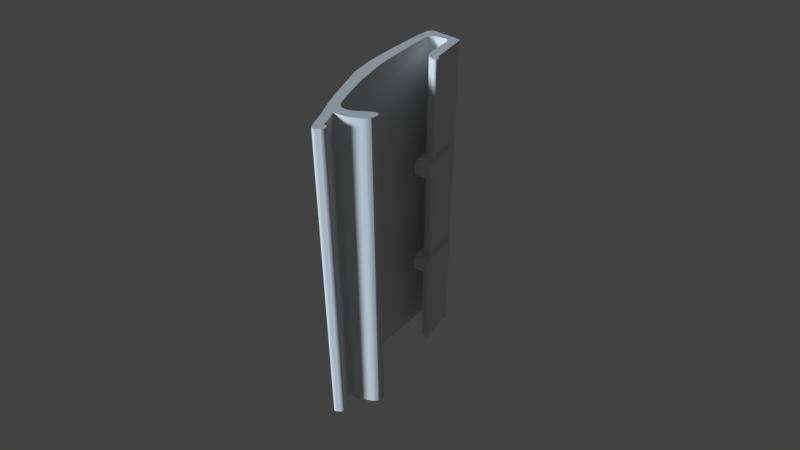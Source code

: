 # Source: pieza_cierre_trasporting.blend  (saved by Blender 2.79.6; exported with 4.5.12 LTS)
import bpy
from mathutils import Matrix  # noqa: F401  (used for matrix-valued properties, if any)

bpy.ops.wm.read_factory_settings(use_empty=True)
scene = bpy.context.scene
scene.name = 'Scene'

# ---- collections
col_collection_1 = bpy.data.collections.new('Collection 1'); scene.collection.children.link(col_collection_1)

# ---- world
world_world = bpy.data.worlds.new('World'); scene.world = world_world
world_world.use_nodes = True; world_world.node_tree.nodes.clear()
_N = world_world.node_tree.nodes; _L = world_world.node_tree.links
n0 = _N.new('ShaderNodeOutputWorld'); n0.name = 'World Output'; n0.location = (300, 300)
n1 = _N.new('ShaderNodeBackground'); n1.name = 'Background'; n1.location = (10, 300)
n1.inputs[0].default_value = (0.00637, 0.00637, 0.00637, 1.0)
n1.inputs[1].default_value = 8.5
_L.new(n1.outputs[0], n0.inputs[0])
n0.is_active_output = True
world_world.color = (0.05088, 0.05088, 0.05088)
world_world.use_sun_shadow = False
world_world.sun_shadow_jitter_overblur = 0.0
world_world.light_settings.distance = 0.8

# ---- cameras
cam_camera = bpy.data.cameras.new('Camera')
cam_camera.clip_end = 1464.0
cam_camera.lens = 35.0
cam_camera.sensor_width = 32.0
cam_camera.sensor_height = 18.0
cam_camera.ortho_scale = 7.314
cam_camera.dof.focus_distance = 0.0

# ---- lights
light_lamp = bpy.data.lights.new('Lamp', 'SUN')
light_lamp.color = (0.6938, 0.8564, 1.0)
light_lamp.transmission_factor = 0.0
light_lamp.cutoff_distance = 30.0
light_lamp.angle = 0.1993
light_lamp.energy = 3.4
light_lamp.shadow_buffer_clip_start = 1.001
light_lamp.shadow_soft_size = 0.1
light_lamp.shadow_cascade_max_distance = 1000.0

# ---- meshes
me_plane_001 = bpy.data.meshes.new('Plane.001')
me_plane_001.from_pydata([(-1000.0, -1000.0, 0.0), (1000.0, -1000.0, 0.0), (-1000.0, 1000.0, 0.0), (1000.0, 1000.0, 0.0), (-1000.0, 1000.0, 3.0), (-1000.0, -1000.0, 3.0), (1000.0, -1000.0, 3.0), (1000.0, 1000.0, 3.0), (1.473e+04, -1000.0, -2.102e-06), (1.673e+04, -1000.0, -2.1e-06), (1.473e+04, 1000.0, -2.102e-06), (1.673e+04, 1000.0, -2.1e-06), (1.473e+04, 1000.0, 3.0), (1.473e+04, -1000.0, 3.0), (1.673e+04, -1000.0, 3.0), (1.673e+04, 1000.0, 3.0)], [], [(0, 2, 3, 1), (5, 6, 7, 4), (3, 2, 4, 7), (0, 1, 6, 5), (1, 3, 7, 6), (2, 0, 5, 4), (8, 10, 11, 9), (13, 14, 15, 12), (9, 11, 15, 14), (10, 8, 13, 12), (11, 10, 12, 15), (8, 9, 14, 13)])
me_plane_001.use_remesh_preserve_volume = False
me_plane_001.use_remesh_preserve_attributes = False
me_plane_001.use_mirror_vertex_groups = False
me_plane_001.update()
me_cupath879 = bpy.data.meshes.new('CUpath879')
me_cupath879.from_pydata([(-0.01341, 0.02794, 0.0), (-0.01179, 0.02838, 0.0), (-0.0104, 0.02888, 0.0), (-0.009179, 0.02943, 0.0), (-0.008087, 0.03001, 0.0), (-0.006062, 0.03121, 0.0), (-0.005023, 0.03181, 0.0), (-0.003896, 0.03238, 0.0), (-0.002895, 0.03288, 0.0), (-0.001931, 0.03329, 0.0), (-0.0009926, 0.0336, 0.0), (-6.852e-05, 0.03385, 0.0), (0.0008521, 0.03402, 0.0), (0.00178, 0.03413, 0.0), (0.002727, 0.03419, 0.0), (0.003703, 0.03421, 0.0), (0.004451, 0.034, 0.0), (0.005018, 0.03373, 0.0), (0.005498, 0.03336, 0.0), (0.005985, 0.03288, 0.0), (0.006487, 0.03233, 0.0), (0.006964, 0.03166, 0.0), (0.007179, 0.03126, 0.0), (0.007373, 0.03079, 0.0), (0.00754, 0.03024, 0.0), (0.007674, 0.02961, 0.0), (0.008729, 0.02368, 0.0), (0.009653, 0.01782, 0.0), (0.01043, 0.01201, 0.0), (0.01106, 0.006245, 0.0), (0.01108, 0.003297, 0.0), (0.01116, 0.0003124, 0.0), (0.01135, -0.005714, 0.0), (0.0114, -0.008731, 0.0), (0.0114, -0.01173, 0.0), (0.01131, -0.01471, 0.0), (0.0111, -0.01765, 0.0), (0.007848, -0.04029, 0.0), (0.00688, -0.04667, 0.0), (0.006346, -0.04961, 0.0), (0.006043, -0.0509, 0.0), (0.005708, -0.05203, 0.0), (0.005052, -0.05281, 0.0), (0.004325, -0.05355, 0.0), (0.003906, -0.0539, 0.0), (0.003434, -0.05423, 0.0), (0.002898, -0.05455, 0.0), (0.002287, -0.05485, 0.0), (-0.00305, -0.05538, 0.0), (-0.003713, -0.05542, 0.0), (-0.004278, -0.05538, 0.0), (-0.004759, -0.05529, 0.0), (-0.005172, -0.05514, 0.0), (-0.005532, -0.05494, 0.0), (-0.005854, -0.05469, 0.0), (-0.006446, -0.0541, 0.0), (-0.006401, -0.053, 0.0), (-0.006308, -0.05187, 0.0), (-0.006052, -0.04964, 0.0), (-0.005811, -0.0476, 0.0), (-0.00574, -0.04671, 0.0), (-0.005724, -0.04593, 0.0), (-0.005439, -0.04386, 0.0), (-0.00529, -0.04237, 0.0), (-0.005165, -0.03973, 0.0), (-0.00517, -0.03803, 0.0), (-0.005272, -0.03684, 0.0), (-0.005425, -0.03594, 0.0), (-0.005588, -0.03508, 0.0), (-0.005949, -0.03453, 0.0), (-0.006294, -0.03409, 0.0), (-0.006628, -0.03374, 0.0), (-0.006957, -0.03347, 0.0), (-0.00762, -0.03307, 0.0), (-0.008325, -0.03278, 0.0), (-0.009378, -0.03255, 0.0), (-0.01005, -0.03245, 0.0), (-0.01109, -0.03233, 0.0), (-0.01144, -0.03247, 0.0), (-0.01171, -0.03265, 0.0), (-0.0119, -0.03285, 0.0), (-0.01203, -0.03307, 0.0), (-0.0122, -0.03354, 0.0), (-0.01236, -0.03402, 0.0), (-0.01234, -0.03436, 0.0), (-0.01236, -0.03467, 0.0), (-0.01228, -0.03507, 0.0), (-0.01196, -0.03566, 0.0), (-0.01154, -0.03586, 0.0), (-0.01121, -0.03612, 0.0), (-0.01109, -0.03627, 0.0), (-0.01101, -0.03645, 0.0), (-0.01097, -0.03665, 0.0), (-0.01098, -0.03688, 0.0), (-0.01104, -0.03968, 0.0), (-0.0112, -0.04242, 0.0), (-0.01137, -0.04511, 0.0), (-0.01149, -0.0478, 0.0), (-0.0116, -0.05041, 0.0), (-0.01175, -0.05293, 0.0), (-0.01189, -0.0553, 0.0), (-0.01193, -0.05749, 0.0), (-0.01192, -0.05799, 0.0), (-0.01186, -0.05822, 0.0), (-0.01177, -0.05845, 0.0), (-0.01164, -0.05866, 0.0), (-0.01145, -0.05885, 0.0), (-0.0112, -0.05903, 0.0), (-0.01088, -0.05918, 0.0), (0.003295, -0.05982, 0.0), (0.004772, -0.05979, 0.0), (0.005578, -0.05972, 0.0), (0.006468, -0.05961, 0.0), (0.007065, -0.05932, 0.0), (0.007481, -0.05907, 0.0), (0.007965, -0.05861, 0.0), (0.00877, -0.05772, 0.0), (0.009071, -0.05722, 0.0), (0.009355, -0.05666, 0.0), (0.009877, -0.05537, 0.0), (0.01035, -0.0539, 0.0), (0.01079, -0.0523, 0.0), (0.0116, -0.04889, 0.0), (0.01244, -0.04554, 0.0), (0.01514, -0.03212, 0.0), (0.01671, -0.02341, 0.0), (0.0175, -0.01879, 0.0), (0.01831, -0.01372, 0.0), (0.01849, -0.01194, 0.0), (0.0186, -0.01046, 0.0), (0.01869, -0.008121, 0.0), (0.01873, -0.00614, 0.0), (0.01888, -0.003949, 0.0), (0.01898, 7.674e-05, 0.0), (0.01896, 0.001523, 0.0), (0.0189, 0.002693, 0.0), (0.0188, 0.003665, 0.0), (0.01866, 0.004515, 0.0), (0.01831, 0.006158, 0.0), (0.01662, 0.01567, 0.0), (0.01472, 0.02688, 0.0), (0.01281, 0.03513, 0.0), (0.01006, 0.04443, 0.0), (0.008403, 0.05278, 0.0), (0.008188, 0.05364, 0.0), (0.00789, 0.05454, 0.0), (0.007576, 0.05544, 0.0), (0.007314, 0.05627, 0.0), (0.007023, 0.05675, 0.0), (0.006823, 0.05695, 0.0), (0.006569, 0.05711, 0.0), (0.00625, 0.0572, 0.0), (0.005853, 0.05721, 0.0), (0.005365, 0.05712, 0.0), (0.004775, 0.05691, 0.0), (0.003522, 0.05619, 0.0), (0.002163, 0.0554, 0.0), (0.00167, 0.05494, 0.0), (0.00128, 0.05447, 0.0), (0.0009797, 0.05393, 0.0), (0.0007569, 0.05331, 0.0), (0.0007569, 0.05226, 0.0), (0.0009508, 0.05187, 0.0), (0.001203, 0.05159, 0.0), (0.001496, 0.05137, 0.0), (0.001814, 0.0512, 0.0), (0.002064, 0.05112, 0.0), (0.002275, 0.05108, 0.0), (0.002636, 0.05105, 0.0), (0.002815, 0.05101, 0.0), (0.003012, 0.05091, 0.0), (0.003242, 0.05073, 0.0), (0.003518, 0.05045, 0.0), (0.003625, 0.05026, 0.0), (0.00367, 0.05006, 0.0), (0.003625, 0.04964, 0.0), (0.003355, 0.04877, 0.0), (0.004349, 0.0452, 0.0), (0.004809, 0.04352, 0.0), (0.005262, 0.04207, 0.0), (0.005432, 0.04147, 0.0), (0.005537, 0.04097, 0.0), (0.005555, 0.04059, 0.0), (0.005464, 0.04034, 0.0), (0.005317, 0.0402, 0.0), (0.005148, 0.04012, 0.0), (0.004749, 0.04005, 0.0), (0.004279, 0.04004, 0.0), (0.003749, 0.04, 0.0), (0.002531, 0.04004, 0.0), (0.001506, 0.03998, 0.0), (0.0004934, 0.03987, 0.0), (-0.0006863, 0.03969, 0.0), (-0.003137, 0.0391, 0.0), (-0.004298, 0.03874, 0.0), (-0.005588, 0.0383, 0.0), (-0.007387, 0.03764, 0.0), (-0.009695, 0.03667, 0.0), (-0.01074, 0.03618, 0.0), (-0.01165, 0.03568, 0.0), (-0.0121, 0.03535, 0.0), (-0.01258, 0.03495, 0.0), (-0.01312, 0.03444, 0.0), (-0.01372, 0.03379, 0.0), (-0.01409, 0.03295, 0.0), (-0.01432, 0.03237, 0.0), (-0.01454, 0.03157, 0.0), (-0.01489, 0.03005, 0.0), (-0.01499, 0.02952, 0.0), (-0.01498, 0.02921, 0.0), (-0.01491, 0.0289, 0.0), (-0.01474, 0.0286, 0.0), (-0.01445, 0.02833, 0.0), (-0.01402, 0.0281, 0.0), (-0.01341, 0.02794, 0.0), (-0.01341, 0.02794, 0.0), (-0.01341, 0.02794, 0.0317), (-0.01179, 0.02838, 0.0317), (-0.0104, 0.02888, 0.0317), (-0.009179, 0.02943, 0.0317), (-0.008087, 0.03001, 0.0317), (-0.006062, 0.03121, 0.0317), (-0.005023, 0.03181, 0.0317), (-0.003896, 0.03238, 0.0317), (-0.002895, 0.03288, 0.0317), (-0.001931, 0.03329, 0.0317), (-0.0009926, 0.0336, 0.0317), (-6.852e-05, 0.03385, 0.0317), (0.0008521, 0.03402, 0.0317), (0.00178, 0.03413, 0.0317), (0.002727, 0.03419, 0.0317), (0.003703, 0.03421, 0.0317), (0.004451, 0.034, 0.0317), (0.005018, 0.03373, 0.0317), (0.005498, 0.03336, 0.0317), (0.005985, 0.03288, 0.0317), (0.006487, 0.03233, 0.0317), (0.006964, 0.03166, 0.0317), (0.007179, 0.03126, 0.0317), (0.007373, 0.03079, 0.0317), (0.00754, 0.03024, 0.0317), (0.007674, 0.02961, 0.0317), (0.008729, 0.02368, 0.0317), (0.009653, 0.01782, 0.0317), (0.01043, 0.01201, 0.0317), (0.01106, 0.006245, 0.0317), (0.01108, 0.003297, 0.0317), (0.01116, 0.0003124, 0.0317), (0.01135, -0.005714, 0.0317), (0.0114, -0.008731, 0.0317), (0.0114, -0.01173, 0.0317), (0.01131, -0.01471, 0.0317), (0.0111, -0.01765, 0.0317), (0.007848, -0.04029, 0.0317), (0.00688, -0.04667, 0.0317), (0.006346, -0.04961, 0.0317), (0.006043, -0.0509, 0.0317), (0.005708, -0.05203, 0.0317), (0.005052, -0.05281, 0.0317), (0.004325, -0.05355, 0.0317), (0.003906, -0.0539, 0.0317), (0.003434, -0.05423, 0.0317), (0.002898, -0.05455, 0.0317), (0.002287, -0.05485, 0.0317), (-0.00305, -0.05538, 0.0317), (-0.003713, -0.05542, 0.0317), (-0.004278, -0.05538, 0.0317), (-0.004759, -0.05529, 0.0317), (-0.005172, -0.05514, 0.0317), (-0.005532, -0.05494, 0.0317), (-0.005854, -0.05469, 0.0317), (-0.006446, -0.0541, 0.0317), (-0.006401, -0.053, 0.0317), (-0.006308, -0.05187, 0.0317), (-0.006052, -0.04964, 0.0317), (-0.005811, -0.0476, 0.0317), (-0.00574, -0.04671, 0.0317), (-0.005724, -0.04593, 0.0317), (-0.005439, -0.04386, 0.0317), (-0.00529, -0.04237, 0.0317), (-0.005165, -0.03973, 0.0317), (-0.00517, -0.03803, 0.0317), (-0.005272, -0.03684, 0.0317), (-0.005425, -0.03594, 0.0317), (-0.005588, -0.03508, 0.0317), (-0.005949, -0.03453, 0.0317), (-0.006294, -0.03409, 0.0317), (-0.006628, -0.03374, 0.0317), (-0.006957, -0.03347, 0.0317), (-0.00762, -0.03307, 0.0317), (-0.008325, -0.03278, 0.0317), (-0.009378, -0.03255, 0.0317), (-0.01005, -0.03245, 0.0317), (-0.01109, -0.03233, 0.0317), (-0.01144, -0.03247, 0.0317), (-0.01171, -0.03265, 0.0317), (-0.0119, -0.03285, 0.0317), (-0.01203, -0.03307, 0.0317), (-0.0122, -0.03354, 0.0317), (-0.01236, -0.03402, 0.0317), (-0.01234, -0.03436, 0.0317), (-0.01236, -0.03467, 0.0317), (-0.01228, -0.03507, 0.0317), (-0.01196, -0.03566, 0.0317), (-0.01154, -0.03586, 0.0317), (-0.01121, -0.03612, 0.0317), (-0.01109, -0.03627, 0.0317), (-0.01101, -0.03645, 0.0317), (-0.01097, -0.03665, 0.0317), (-0.01098, -0.03688, 0.0317), (-0.01104, -0.03968, 0.0317), (-0.0112, -0.04242, 0.0317), (-0.01137, -0.04511, 0.0317), (-0.01149, -0.0478, 0.0317), (-0.0116, -0.05041, 0.0317), (-0.01175, -0.05293, 0.0317), (-0.01189, -0.0553, 0.0317), (-0.01193, -0.05749, 0.0317), (-0.01192, -0.05799, 0.0317), (-0.01186, -0.05822, 0.0317), (-0.01177, -0.05845, 0.0317), (-0.01164, -0.05866, 0.0317), (-0.01145, -0.05885, 0.0317), (-0.0112, -0.05903, 0.0317), (-0.01088, -0.05918, 0.0317), (0.003295, -0.05982, 0.0317), (0.004772, -0.05979, 0.0317), (0.005578, -0.05972, 0.0317), (0.006468, -0.05961, 0.0317), (0.007065, -0.05932, 0.0317), (0.007481, -0.05907, 0.0317), (0.007965, -0.05861, 0.0317), (0.00877, -0.05772, 0.0317), (0.009071, -0.05722, 0.0317), (0.009355, -0.05666, 0.0317), (0.009877, -0.05537, 0.0317), (0.01035, -0.0539, 0.0317), (0.01079, -0.0523, 0.0317), (0.0116, -0.04889, 0.0317), (0.01244, -0.04554, 0.0317), (0.01514, -0.03212, 0.0317), (0.01671, -0.02341, 0.0317), (0.0175, -0.01879, 0.0317), (0.01831, -0.01372, 0.0317), (0.01849, -0.01194, 0.0317), (0.0186, -0.01046, 0.0317), (0.01869, -0.008121, 0.0317), (0.01873, -0.00614, 0.0317), (0.01888, -0.003949, 0.0317), (0.01898, 7.674e-05, 0.0317), (0.01896, 0.001523, 0.0317), (0.0189, 0.002693, 0.0317), (0.0188, 0.003665, 0.0317), (0.01866, 0.004515, 0.0317), (0.01831, 0.006158, 0.0317), (0.01662, 0.01567, 0.0317), (0.01472, 0.02688, 0.0317), (0.01281, 0.03513, 0.0317), (0.01006, 0.04443, 0.0317), (0.008403, 0.05278, 0.0317), (0.008188, 0.05364, 0.0317), (0.00789, 0.05454, 0.0317), (0.007576, 0.05544, 0.0317), (0.007314, 0.05627, 0.0317), (0.007023, 0.05675, 0.0317), (0.006823, 0.05695, 0.0317), (0.006569, 0.05711, 0.0317), (0.00625, 0.0572, 0.0317), (0.005853, 0.05721, 0.0317), (0.005365, 0.05712, 0.0317), (0.004775, 0.05691, 0.0317), (0.003522, 0.05619, 0.0317), (0.002163, 0.0554, 0.0317), (0.00167, 0.05494, 0.0317), (0.00128, 0.05447, 0.0317), (0.0009797, 0.05393, 0.0317), (0.0007569, 0.05331, 0.0317), (0.0007569, 0.05226, 0.0317), (0.0009508, 0.05187, 0.0317), (0.001203, 0.05159, 0.0317), (0.001496, 0.05137, 0.0317), (0.001814, 0.0512, 0.0317), (0.002064, 0.05112, 0.0317), (0.002275, 0.05108, 0.0317), (0.002636, 0.05105, 0.0317), (0.002815, 0.05101, 0.0317), (0.003012, 0.05091, 0.0317), (0.003242, 0.05073, 0.0317), (0.003518, 0.05045, 0.0317), (0.003625, 0.05026, 0.0317), (0.00367, 0.05006, 0.0317), (0.003625, 0.04964, 0.0317), (0.003355, 0.04877, 0.0317), (0.004349, 0.0452, 0.0317), (0.004809, 0.04352, 0.0317), (0.005262, 0.04207, 0.0317), (0.005432, 0.04147, 0.0317), (0.005537, 0.04097, 0.0317), (0.005555, 0.04059, 0.0317), (0.005464, 0.04034, 0.0317), (0.005317, 0.0402, 0.0317), (0.005148, 0.04012, 0.0317), (0.004749, 0.04005, 0.0317), (0.004279, 0.04004, 0.0317), (0.003749, 0.04, 0.0317), (0.002531, 0.04004, 0.0317), (0.001506, 0.03998, 0.0317), (0.0004934, 0.03987, 0.0317), (-0.0006863, 0.03969, 0.0317), (-0.003137, 0.0391, 0.0317), (-0.004298, 0.03874, 0.0317), (-0.005588, 0.0383, 0.0317), (-0.007387, 0.03764, 0.0317), (-0.009695, 0.03667, 0.0317), (-0.01074, 0.03618, 0.0317), (-0.01165, 0.03568, 0.0317), (-0.0121, 0.03535, 0.0317), (-0.01258, 0.03495, 0.0317), (-0.01312, 0.03444, 0.0317), (-0.01372, 0.03379, 0.0317), (-0.01409, 0.03295, 0.0317), (-0.01432, 0.03237, 0.0317), (-0.01454, 0.03157, 0.0317), (-0.01489, 0.03005, 0.0317), (-0.01499, 0.02952, 0.0317), (-0.01498, 0.02921, 0.0317), (-0.01491, 0.0289, 0.0317), (-0.01474, 0.0286, 0.0317), (-0.01445, 0.02833, 0.0317), (-0.01402, 0.0281, 0.0317), (-0.01341, 0.02794, 0.0317), (-0.01341, 0.02794, 0.0317)], [], [(1, 0, 215, 214, 213, 212, 211, 210, 209, 208, 207, 206, 205, 204, 203, 202, 201, 200, 199, 198, 197, 196, 195, 194, 193, 192, 191, 190, 189, 188, 187, 186, 185, 184, 183, 182, 181, 180, 179, 178, 177, 176, 175, 174, 173, 172, 171, 170, 169, 168, 167, 166, 165, 164, 163, 162, 161, 160, 159, 158, 157, 156, 155, 154, 153, 152, 151, 150, 149, 148, 147, 146, 145, 144, 143, 142, 141, 140, 139, 138, 137, 136, 135, 134, 133, 132, 131, 130, 129, 128, 127, 126, 125, 124, 123, 122, 121, 120, 119, 118, 117, 116, 115, 114, 113, 112, 111, 110, 109, 108, 107, 106, 105, 104, 103, 102, 101, 100, 99, 98, 97, 96, 95, 94, 93, 92, 91, 90, 89, 88, 87, 86, 85, 84, 83, 82, 81, 80, 79, 78, 77, 76, 75, 74, 73, 72, 71, 70, 69, 68, 67, 66, 65, 64, 63, 62, 61, 60, 59, 58, 57, 56, 55, 54, 53, 52, 51, 50, 49, 48, 47, 46, 45, 44, 43, 42, 41, 40, 39, 38, 37, 36, 35, 34, 33, 32, 31, 30, 29, 28, 27, 26, 25, 24, 23, 22, 21, 20, 19, 18, 17, 16, 15, 14, 13, 12, 11, 10, 9, 8, 7, 6, 5, 4, 3, 2), (217, 218, 219, 220, 221, 222, 223, 224, 225, 226, 227, 228, 229, 230, 231, 232, 233, 234, 235, 236, 237, 238, 239, 240, 241, 242, 243, 244, 245, 246, 247, 248, 249, 250, 251, 252, 253, 254, 255, 256, 257, 258, 259, 260, 261, 262, 263, 264, 265, 266, 267, 268, 269, 270, 271, 272, 273, 274, 275, 276, 277, 278, 279, 280, 281, 282, 283, 284, 285, 286, 287, 288, 289, 290, 291, 292, 293, 294, 295, 296, 297, 298, 299, 300, 301, 302, 303, 304, 305, 306, 307, 308, 309, 310, 311, 312, 313, 314, 315, 316, 317, 318, 319, 320, 321, 322, 323, 324, 325, 326, 327, 328, 329, 330, 331, 332, 333, 334, 335, 336, 337, 338, 339, 340, 341, 342, 343, 344, 345, 346, 347, 348, 349, 350, 351, 352, 353, 354, 355, 356, 357, 358, 359, 360, 361, 362, 363, 364, 365, 366, 367, 368, 369, 370, 371, 372, 373, 374, 375, 376, 377, 378, 379, 380, 381, 382, 383, 384, 385, 386, 387, 388, 389, 390, 391, 392, 393, 394, 395, 396, 397, 398, 399, 400, 401, 402, 403, 404, 405, 406, 407, 408, 409, 410, 411, 412, 413, 414, 415, 416, 417, 418, 419, 420, 421, 422, 423, 424, 425, 426, 427, 428, 429, 430, 431, 216), (122, 123, 339, 338), (18, 19, 235, 234), (123, 124, 340, 339), (19, 20, 236, 235), (124, 125, 341, 340), (20, 21, 237, 236), (125, 126, 342, 341), (21, 22, 238, 237), (126, 127, 343, 342), (22, 23, 239, 238), (127, 128, 344, 343), (23, 24, 240, 239), (128, 129, 345, 344), (24, 25, 241, 240), (129, 130, 346, 345), (25, 26, 242, 241), (130, 131, 347, 346), (26, 27, 243, 242), (131, 132, 348, 347), (27, 28, 244, 243), (132, 133, 349, 348), (28, 29, 245, 244), (133, 134, 350, 349), (29, 30, 246, 245), (134, 135, 351, 350), (30, 31, 247, 246), (135, 136, 352, 351), (31, 32, 248, 247), (136, 137, 353, 352), (32, 33, 249, 248), (137, 138, 354, 353), (33, 34, 250, 249), (138, 139, 355, 354), (34, 35, 251, 250), (139, 140, 356, 355), (35, 36, 252, 251), (140, 141, 357, 356), (36, 37, 253, 252), (141, 142, 358, 357), (37, 38, 254, 253), (142, 143, 359, 358), (38, 39, 255, 254), (143, 144, 360, 359), (39, 40, 256, 255), (144, 145, 361, 360), (40, 41, 257, 256), (145, 146, 362, 361), (41, 42, 258, 257), (146, 147, 363, 362), (42, 43, 259, 258), (147, 148, 364, 363), (43, 44, 260, 259), (148, 149, 365, 364), (44, 45, 261, 260), (149, 150, 366, 365), (45, 46, 262, 261), (150, 151, 367, 366), (46, 47, 263, 262), (151, 152, 368, 367), (47, 48, 264, 263), (152, 153, 369, 368), (48, 49, 265, 264), (153, 154, 370, 369), (49, 50, 266, 265), (154, 155, 371, 370), (50, 51, 267, 266), (155, 156, 372, 371), (51, 52, 268, 267), (156, 157, 373, 372), (52, 53, 269, 268), (157, 158, 374, 373), (53, 54, 270, 269), (158, 159, 375, 374), (54, 55, 271, 270), (159, 160, 376, 375), (55, 56, 272, 271), (160, 161, 377, 376), (56, 57, 273, 272), (161, 162, 378, 377), (57, 58, 274, 273), (162, 163, 379, 378), (58, 59, 275, 274), (163, 164, 380, 379), (59, 60, 276, 275), (164, 165, 381, 380), (60, 61, 277, 276), (165, 166, 382, 381), (61, 62, 278, 277), (166, 167, 383, 382), (62, 63, 279, 278), (167, 168, 384, 383), (63, 64, 280, 279), (168, 169, 385, 384), (64, 65, 281, 280), (169, 170, 386, 385), (65, 66, 282, 281), (170, 171, 387, 386), (66, 67, 283, 282), (171, 172, 388, 387), (67, 68, 284, 283), (172, 173, 389, 388), (68, 69, 285, 284), (173, 174, 390, 389), (69, 70, 286, 285), (174, 175, 391, 390), (70, 71, 287, 286), (175, 176, 392, 391), (71, 72, 288, 287), (176, 177, 393, 392), (72, 73, 289, 288), (177, 178, 394, 393), (73, 74, 290, 289), (178, 179, 395, 394), (74, 75, 291, 290), (179, 180, 396, 395), (75, 76, 292, 291), (180, 181, 397, 396), (76, 77, 293, 292), (181, 182, 398, 397), (77, 78, 294, 293), (182, 183, 399, 398), (78, 79, 295, 294), (183, 184, 400, 399), (79, 80, 296, 295), (184, 185, 401, 400), (80, 81, 297, 296), (185, 186, 402, 401), (81, 82, 298, 297), (186, 187, 403, 402), (82, 83, 299, 298), (187, 188, 404, 403), (83, 84, 300, 299), (188, 189, 405, 404), (84, 85, 301, 300), (189, 190, 406, 405), (85, 86, 302, 301), (190, 191, 407, 406), (86, 87, 303, 302), (191, 192, 408, 407), (87, 88, 304, 303), (192, 193, 409, 408), (88, 89, 305, 304), (193, 194, 410, 409), (89, 90, 306, 305), (194, 195, 411, 410), (90, 91, 307, 306), (195, 196, 412, 411), (91, 92, 308, 307), (196, 197, 413, 412), (92, 93, 309, 308), (197, 198, 414, 413), (93, 94, 310, 309), (198, 199, 415, 414), (94, 95, 311, 310), (199, 200, 416, 415), (95, 96, 312, 311), (200, 201, 417, 416), (96, 97, 313, 312), (201, 202, 418, 417), (97, 98, 314, 313), (202, 203, 419, 418), (98, 99, 315, 314), (203, 204, 420, 419), (99, 100, 316, 315), (204, 205, 421, 420), (100, 101, 317, 316), (205, 206, 422, 421), (101, 102, 318, 317), (206, 207, 423, 422), (102, 103, 319, 318), (207, 208, 424, 423), (103, 104, 320, 319), (208, 209, 425, 424), (104, 105, 321, 320), (0, 1, 217, 216), (209, 210, 426, 425), (105, 106, 322, 321), (1, 2, 218, 217), (210, 211, 427, 426), (106, 107, 323, 322), (2, 3, 219, 218), (211, 212, 428, 427), (107, 108, 324, 323), (3, 4, 220, 219), (212, 213, 429, 428), (108, 109, 325, 324), (4, 5, 221, 220), (213, 214, 430, 429), (109, 110, 326, 325), (5, 6, 222, 221), (214, 215, 431, 430), (110, 111, 327, 326), (6, 7, 223, 222), (215, 0, 216, 431), (111, 112, 328, 327), (7, 8, 224, 223), (112, 113, 329, 328), (8, 9, 225, 224), (113, 114, 330, 329), (9, 10, 226, 225), (114, 115, 331, 330), (10, 11, 227, 226), (115, 116, 332, 331), (11, 12, 228, 227), (116, 117, 333, 332), (12, 13, 229, 228), (117, 118, 334, 333), (13, 14, 230, 229), (118, 119, 335, 334), (14, 15, 231, 230), (119, 120, 336, 335), (15, 16, 232, 231), (120, 121, 337, 336), (16, 17, 233, 232), (121, 122, 338, 337), (17, 18, 234, 233)])
me_cupath879.use_remesh_preserve_volume = False
me_cupath879.use_remesh_preserve_attributes = False
me_cupath879.use_mirror_vertex_groups = False
me_cupath879.auto_texspace = False
me_cupath879.update()

# ---- objects
ob_plane_004 = bpy.data.objects.new('Plane.004', me_plane_001)
ob_curve = bpy.data.objects.new('Curve', me_cupath879)
ob_lamp = bpy.data.objects.new('Lamp', light_lamp)
ob_camera = bpy.data.objects.new('Camera', cam_camera)

# ---- transforms, parenting, visibility, modifiers, constraints
ob_plane_004.location = (-1.628, 2.05, 53.79)
ob_plane_004.rotation_euler = (-0.0, 1.571, 0.0)
ob_plane_004.scale = (0.001752, 0.00475, 1.197)
ob_plane_004.hide_viewport = True
ob_plane_004.lineart.crease_threshold = 0.0
ob_curve.location = (2.947, 15.94, 0.0)
ob_curve.scale = (341.7, 341.7, 2517.0)
ob_curve.lineart.crease_threshold = 0.0
_m = ob_curve.modifiers.new('Boolean', 'BOOLEAN')
_m.object = ob_plane_004
_m.solver = 'FAST'
ob_lamp.location = (4.076, 1.005, 113.9)
ob_lamp.rotation_euler = (1.247, 0.04596, 2.703)
ob_lamp.lock_rotations_4d = False
ob_lamp.empty_display_type = 'ARROWS'
ob_lamp.color = (0.0, 0.0, 0.0, 0.0)
ob_lamp.lineart.crease_threshold = 0.0
ob_camera.location = (-74.71, 130.1, 167.0)
ob_camera.rotation_euler = (0.8433, -3.581e-06, 3.72)
ob_camera.lock_rotations_4d = False
ob_camera.empty_display_type = 'ARROWS'
ob_camera.color = (0.0, 0.0, 0.0, 0.0)
ob_camera.display_type = 'WIRE'
ob_camera.lineart.crease_threshold = 0.0

# ---- collection membership
col_collection_1.objects.link(ob_plane_004)
col_collection_1.objects.link(ob_curve)
col_collection_1.objects.link(ob_lamp)
col_collection_1.objects.link(ob_camera)

# ---- scene / render settings (as saved in the file)
scene.camera = ob_camera
scene.frame_start = 1; scene.frame_end = 250; scene.frame_set(1)
scene.render.engine = 'CYCLES'
scene.render.resolution_percentage = 50
scene.render.dither_intensity = 0.0
scene.cycles.use_denoising = False
scene.cycles.samples = 128
scene.cycles.sampling_pattern = 'TABULATED_SOBOL'
scene.cycles.use_adaptive_sampling = False
scene.cycles.use_light_tree = False
scene.view_settings.view_transform = 'Standard'
scene.unit_settings.scale_length = 0.001
bpy.context.view_layer.update()
